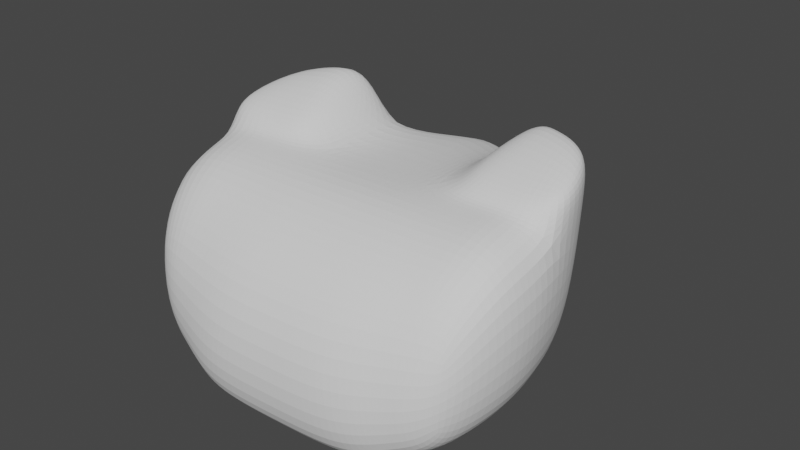 # Source: parts_head_b13_frog.blend  (saved by Blender 3.4.6; exported with 4.5.12 LTS)
import bpy
from mathutils import Matrix  # noqa: F401  (used for matrix-valued properties, if any)

bpy.ops.wm.read_factory_settings(use_empty=True)
scene = bpy.context.scene
scene.name = 'Scene'

# ---- collections
col_collection = bpy.data.collections.new('Collection'); scene.collection.children.link(col_collection)

# ---- world
world_world = bpy.data.worlds.new('World'); scene.world = world_world
world_world.use_nodes = True; world_world.node_tree.nodes.clear()
_N = world_world.node_tree.nodes; _L = world_world.node_tree.links
n0 = _N.new('ShaderNodeOutputWorld'); n0.name = 'World Output'; n0.location = (300, 300)
n1 = _N.new('ShaderNodeBackground'); n1.name = 'Background'; n1.location = (10, 300)
n1.inputs[0].default_value = (0.05088, 0.05088, 0.05088, 1.0)
_L.new(n1.outputs[0], n0.inputs[0])
n0.is_active_output = True
world_world.color = (0.05088, 0.05088, 0.05088)
world_world.use_sun_shadow = False
world_world.sun_shadow_jitter_overblur = 0.0

# ---- meshes
me_001 = bpy.data.meshes.new('立方体.001')
me_001.from_pydata([(-0.9329, -0.799, -0.608), (-1.0, -0.799, 1.0), (-0.9329, 1.0, -0.608), (-1.0, 1.0, 0.3483), (0.9195, -0.799, -0.5874), (1.0, -0.799, 1.0), (0.9195, 1.0, -0.5874), (1.0, 1.0, 0.3483), (0.0, 1.257, -1.0), (0.0, 1.257, 0.3483), (0.0, -1.978, 0.1748), (0.0, -1.978, 0.7733), (-0.5, 1.257, -1.0), (-0.4425, -1.0, 1.0), (-0.3658, 1.257, 0.3483), (-0.6057, -1.0, -0.1782), (0.2987, 1.257, 0.3483), (0.6106, -1.0, -0.1782), (0.5, 1.257, -1.0), (0.3657, -1.0, 1.0), (-1.096, -6.507e-09, -0.608), (-1.163, 0.0, 1.0), (1.15, -6.129e-09, -0.5874), (1.231, 0.0, 1.0), (0.0, 0.0, 1.0), (0.0, 0.0, -1.0), (-0.5, 0.0, -1.0), (-0.3658, 0.0, 1.0), (0.2987, 0.0, 1.0), (0.5, 0.0, -1.0), (-1.163, 0.5, 1.0), (1.15, 0.5, -0.5874), (-1.096, 0.5, -0.608), (1.231, 0.5, 1.0), (0.0, 0.5, 1.0), (0.0, 0.5, -1.0), (-0.5, 0.5, -1.0), (-0.3658, 0.5, 1.0), (0.2987, 0.5, 1.0), (0.5, 0.5, -1.0), (1.231, 0.0, 1.205), (1.0, -0.799, 1.411), (0.6106, -1.0, 1.565), (0.5, 0.0, 1.205), (-0.6057, -1.0, 1.493), (-1.0, -0.799, 1.422), (-0.5, 0.0, 1.154), (-1.163, 0.0, 1.154), (-0.7165, 1.128, -0.804), (-0.6829, -0.8995, 1.0), (-0.6829, 1.128, 0.3483), (-0.7165, -0.8995, -0.3931), (-0.7165, -3.253e-09, -0.804), (-0.6829, 0.0, 1.0), (-0.6829, 0.5, 1.0), (-0.7165, 0.5, -0.804), (-0.75, -0.8995, 1.54), (-0.75, 0.0, 1.154), (0.6494, 1.128, 0.3483), (0.7097, -0.8995, -0.3828), (0.7097, 1.128, -0.7937), (0.6494, -0.8995, 1.0), (0.6494, 0.0, 1.0), (0.7097, -3.064e-09, -0.7937), (0.7097, 0.5, -0.7937), (0.6494, 0.5, 1.0), (0.75, -0.8995, 1.601), (0.75, 0.0, 1.205)], [], [(32, 30, 3, 2), (60, 58, 7, 6), (22, 23, 5, 4), (51, 49, 1, 0), (63, 22, 4, 59), (13, 27, 46, 44), (28, 24, 11, 19), (26, 25, 10, 15), (17, 19, 11, 10), (12, 14, 9, 8), (48, 50, 14, 12), (52, 26, 15, 51), (24, 27, 13, 11), (10, 11, 13, 15), (59, 61, 19, 17), (28, 19, 42, 43), (25, 29, 17, 10), (8, 9, 16, 18), (35, 39, 29, 25), (65, 38, 28, 62), (34, 37, 27, 24), (55, 36, 26, 52), (36, 35, 25, 26), (38, 34, 24, 28), (54, 30, 21, 53), (64, 31, 22, 63), (31, 33, 23, 22), (0, 1, 21, 20), (6, 7, 33, 31), (60, 6, 31, 64), (50, 3, 30, 54), (16, 9, 34, 38), (12, 8, 35, 36), (48, 12, 36, 55), (9, 14, 37, 34), (58, 16, 38, 65), (8, 18, 39, 35), (20, 21, 30, 32), (67, 43, 42, 66), (61, 5, 41, 66), (62, 28, 43, 67), (5, 23, 40, 41), (57, 47, 45, 56), (21, 1, 45, 47), (49, 13, 44, 56), (53, 21, 47, 57), (27, 53, 57, 46), (1, 49, 56, 45), (46, 57, 56, 44), (2, 48, 55, 32), (14, 50, 54, 37), (37, 54, 53, 27), (32, 55, 52, 20), (20, 52, 51, 0), (2, 3, 50, 48), (15, 13, 49, 51), (23, 62, 67, 40), (19, 61, 66, 42), (40, 67, 66, 41), (7, 58, 65, 33), (18, 60, 64, 39), (39, 64, 63, 29), (33, 65, 62, 23), (4, 5, 61, 59), (29, 63, 59, 17), (18, 16, 58, 60)])
_uv = me_001.uv_layers.new(name='UVマップ')
_uv.uv.foreach_set('vector', [0.375, 0.1875, 0.625, 0.1875, 0.625, 0.25, 0.375, 0.25, 0.375, 0.4687, 0.625, 0.4687, 0.625, 0.5, 0.375, 0.5, 0.375, 0.625, 0.625, 0.625, 0.625, 0.75, 0.375, 0.75, 0.375, 0.9688, 0.625, 0.9688, 0.625, 1.0, 0.375, 1.0, 0.3438, 0.625, 0.375, 0.625, 0.375, 0.75, 0.3438, 0.75, 0.8125, 0.75, 0.8125, 0.625, 0.8125, 0.625, 0.8125, 0.75, 0.6875, 0.625, 0.75, 0.625, 0.75, 0.75, 0.6875, 0.75, 0.1875, 0.625, 0.25, 0.625, 0.25, 0.75, 0.1875, 0.75, 0.375, 0.8125, 0.625, 0.8125, 0.625, 0.875, 0.375, 0.875, 0.375, 0.3125, 0.625, 0.3125, 0.625, 0.375, 0.375, 0.375, 0.375, 0.2812, 0.625, 0.2812, 0.625, 0.3125, 0.375, 0.3125, 0.1562, 0.625, 0.1875, 0.625, 0.1875, 0.75, 0.1562, 0.75, 0.75, 0.625, 0.8125, 0.625, 0.8125, 0.75, 0.75, 0.75, 0.375, 0.875, 0.625, 0.875, 0.625, 0.9375, 0.375, 0.9375, 0.375, 0.7812, 0.625, 0.7812, 0.625, 0.8125, 0.375, 0.8125, 0.6875, 0.625, 0.6875, 0.75, 0.6875, 0.75, 0.6875, 0.625, 0.25, 0.625, 0.3125, 0.625, 0.3125, 0.75, 0.25, 0.75, 0.375, 0.375, 0.625, 0.375, 0.625, 0.4375, 0.375, 0.4375, 0.25, 0.5625, 0.3125, 0.5625, 0.3125, 0.625, 0.25, 0.625, 0.6562, 0.5625, 0.6875, 0.5625, 0.6875, 0.625, 0.6562, 0.625, 0.75, 0.5625, 0.8125, 0.5625, 0.8125, 0.625, 0.75, 0.625, 0.1562, 0.5625, 0.1875, 0.5625, 0.1875, 0.625, 0.1562, 0.625, 0.1875, 0.5625, 0.25, 0.5625, 0.25, 0.625, 0.1875, 0.625, 0.6875, 0.5625, 0.75, 0.5625, 0.75, 0.625, 0.6875, 0.625, 0.8438, 0.5625, 0.875, 0.5625, 0.875, 0.625, 0.8438, 0.625, 0.3438, 0.5625, 0.375, 0.5625, 0.375, 0.625, 0.3438, 0.625, 0.375, 0.5625, 0.625, 0.5625, 0.625, 0.625, 0.375, 0.625, 0.375, 0.0, 0.625, 0.0, 0.625, 0.125, 0.375, 0.125, 0.375, 0.5, 0.625, 0.5, 0.625, 0.5625, 0.375, 0.5625, 0.3438, 0.5, 0.375, 0.5, 0.375, 0.5625, 0.3438, 0.5625, 0.8438, 0.5, 0.875, 0.5, 0.875, 0.5625, 0.8438, 0.5625, 0.6875, 0.5, 0.75, 0.5, 0.75, 0.5625, 0.6875, 0.5625, 0.1875, 0.5, 0.25, 0.5, 0.25, 0.5625, 0.1875, 0.5625, 0.1562, 0.5, 0.1875, 0.5, 0.1875, 0.5625, 0.1562, 0.5625, 0.75, 0.5, 0.8125, 0.5, 0.8125, 0.5625, 0.75, 0.5625, 0.6562, 0.5, 0.6875, 0.5, 0.6875, 0.5625, 0.6562, 0.5625, 0.25, 0.5, 0.3125, 0.5, 0.3125, 0.5625, 0.25, 0.5625, 0.375, 0.125, 0.625, 0.125, 0.625, 0.1875, 0.375, 0.1875, 0.6562, 0.625, 0.6875, 0.625, 0.6875, 0.75, 0.6563, 0.75, 0.625, 0.7812, 0.625, 0.75, 0.625, 0.75, 0.625, 0.7812, 0.6562, 0.625, 0.6875, 0.625, 0.6875, 0.625, 0.6562, 0.625, 0.625, 0.75, 0.625, 0.625, 0.625, 0.625, 0.625, 0.75, 0.8438, 0.625, 0.875, 0.625, 0.875, 0.75, 0.8438, 0.75, 0.625, 0.125, 0.625, 0.0, 0.625, 0.0, 0.625, 0.125, 0.625, 0.9688, 0.625, 0.9375, 0.625, 0.9375, 0.625, 0.9688, 0.8438, 0.625, 0.875, 0.625, 0.875, 0.625, 0.8438, 0.625, 0.8125, 0.625, 0.8438, 0.625, 0.8438, 0.625, 0.8125, 0.625, 0.625, 1.0, 0.625, 0.9688, 0.625, 0.9688, 0.625, 1.0, 0.8125, 0.625, 0.8438, 0.625, 0.8438, 0.75, 0.8125, 0.75, 0.125, 0.5, 0.1562, 0.5, 0.1562, 0.5625, 0.125, 0.5625, 0.8125, 0.5, 0.8438, 0.5, 0.8438, 0.5625, 0.8125, 0.5625, 0.8125, 0.5625, 0.8438, 0.5625, 0.8438, 0.625, 0.8125, 0.625, 0.125, 0.5625, 0.1562, 0.5625, 0.1562, 0.625, 0.125, 0.625, 0.125, 0.625, 0.1562, 0.625, 0.1562, 0.75, 0.125, 0.75, 0.375, 0.25, 0.625, 0.25, 0.625, 0.2812, 0.375, 0.2812, 0.375, 0.9375, 0.625, 0.9375, 0.625, 0.9688, 0.375, 0.9688, 0.625, 0.625, 0.6562, 0.625, 0.6562, 0.625, 0.625, 0.625, 0.625, 0.8125, 0.625, 0.7812, 0.625, 0.7812, 0.625, 0.8125, 0.625, 0.625, 0.6562, 0.625, 0.6563, 0.75, 0.625, 0.75, 0.625, 0.5, 0.6562, 0.5, 0.6562, 0.5625, 0.625, 0.5625, 0.3125, 0.5, 0.3438, 0.5, 0.3438, 0.5625, 0.3125, 0.5625, 0.3125, 0.5625, 0.3438, 0.5625, 0.3438, 0.625, 0.3125, 0.625, 0.625, 0.5625, 0.6562, 0.5625, 0.6562, 0.625, 0.625, 0.625, 0.375, 0.75, 0.625, 0.75, 0.625, 0.7812, 0.375, 0.7812, 0.3125, 0.625, 0.3438, 0.625, 0.3438, 0.75, 0.3125, 0.75, 0.375, 0.4375, 0.625, 0.4375, 0.625, 0.4687, 0.375, 0.4687])
me_001.update()

# ---- objects
ob_001 = bpy.data.objects.new('立方体.001', me_001)

# ---- transforms, parenting, visibility, modifiers, constraints
ob_001.location = (0.0, 0.0, 0.0)
ob_001.rotation_euler = (0.0, -0.0, -3.109)
ob_001.scale = (9.359, 6.948, 5.913)
_m = ob_001.modifiers.new('細分化', 'SUBSURF')
_m.levels = 2
_m.render_levels = 3

# ---- collection membership
col_collection.objects.link(ob_001)

# ---- scene / render settings (as saved in the file)
scene.frame_start = 1; scene.frame_end = 250; scene.frame_set(1)
scene.render.engine = 'CYCLES'
scene.cycles.sampling_pattern = 'TABULATED_SOBOL'
scene.cycles.use_light_tree = False
scene.view_settings.view_transform = 'Filmic'
bpy.context.view_layer.update()

# ---- added for rendering (the .blend has no active camera and no usable light): camera, sun
cam_auto = bpy.data.cameras.new('AutoCamera')
cam_auto.lens = 50.0
cam_auto.sensor_width = 36.0
cam_auto.clip_end = 1000.0
ob_auto_camera = bpy.data.objects.new('AutoCamera', cam_auto)
scene.collection.objects.link(ob_auto_camera)
ob_auto_camera.location = (33.0849, -37.6896, 28.5652)
ob_auto_camera.rotation_euler = (1.09748, -7.21219e-08, 0.694738)
scene.camera = ob_auto_camera
light_auto_sun = bpy.data.lights.new('AutoSun', 'SUN')
light_auto_sun.energy = 3.0
light_auto_sun.angle = 0.0523599
ob_auto_sun = bpy.data.objects.new('AutoSun', light_auto_sun)
scene.collection.objects.link(ob_auto_sun)
ob_auto_sun.rotation_euler = (0.872665, 0.174533, 0.523599)
bpy.context.view_layer.update()
